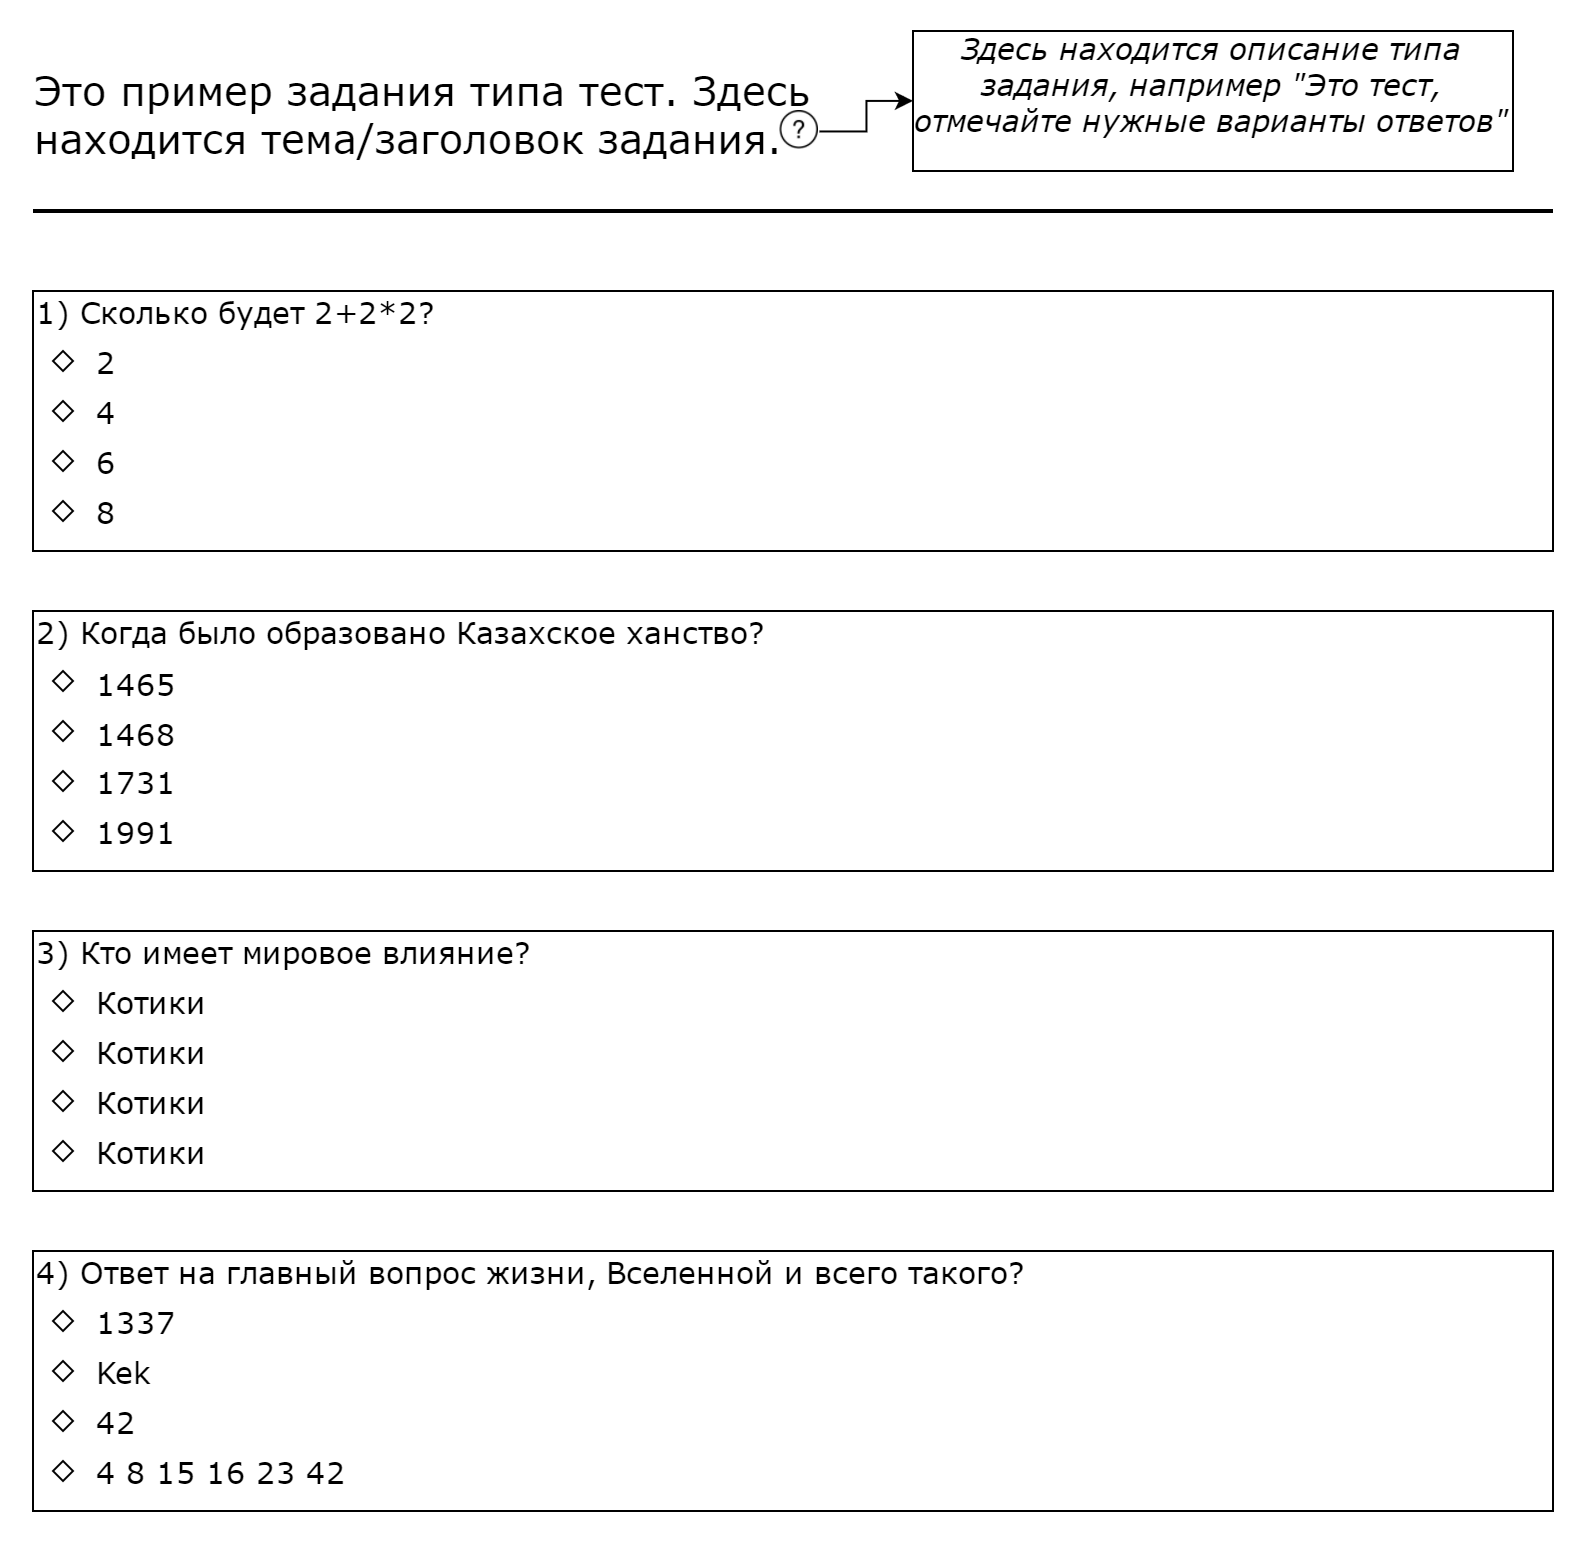

The diagram above was exported from draw.io. Its source (the exported page's mxGraphModel, read from the mxfile embedded in the PNG):
<mxGraphModel dx="1928" dy="968" grid="1" gridSize="10" guides="1" tooltips="1" connect="1" arrows="1" fold="1" page="1" pageScale="1" pageWidth="826" pageHeight="1169" background="#ffffff" math="0" shadow="0">
  <root>
    <mxCell id="0" />
    <mxCell id="1" parent="0" />
    <mxCell id="8" value="&lt;div style=&quot;text-align: left&quot;&gt;Это пример задания типа тест. Здесь находится тема/заголовок задания.&amp;nbsp;&lt;/div&gt;" style="text;html=1;strokeColor=none;fillColor=none;align=center;verticalAlign=middle;rounded=0;shadow=0;glass=0;comic=0;labelBackgroundColor=none;fontFamily=Verdana;fontSize=20;fontColor=#000000;labelPosition=center;verticalLabelPosition=middle;textDirection=ltr;whiteSpace=wrap;labelBorderColor=none;fontStyle=0" vertex="1" parent="1">
      <mxGeometry x="40" y="40" width="500" height="60" as="geometry" />
    </mxCell>
    <mxCell id="15" style="edgeStyle=orthogonalEdgeStyle;rounded=0;comic=0;html=1;exitX=1;exitY=0.5;jettySize=auto;orthogonalLoop=1;fontFamily=Verdana;fontSize=20;fontColor=#000000;" edge="1" parent="1" source="12" target="14">
      <mxGeometry relative="1" as="geometry" />
    </mxCell>
    <mxCell id="12" value="" style="shape=image;html=1;verticalAlign=top;verticalLabelPosition=bottom;labelBackgroundColor=#ffffff;imageAspect=0;aspect=fixed;image=https://cdn4.iconfinder.com/data/icons/miu/24/circle-help-question-mark-outline-stroke-128.png;rounded=0;shadow=0;glass=0;comic=0;strokeColor=#000000;strokeWidth=1;fillColor=#FFFFFF;gradientColor=none;fontFamily=Verdana;fontSize=20;fontColor=#000000;align=left;" vertex="1" parent="1">
      <mxGeometry x="413" y="70" width="20" height="20" as="geometry" />
    </mxCell>
    <mxCell id="14" value="Здесь находится описание типа задания, например &quot;Это тест, отмечайте нужные варианты ответов&quot;" style="whiteSpace=wrap;html=1;rounded=0;shadow=0;comic=0;labelBackgroundColor=none;fontFamily=Verdana;fontSize=15;fontColor=#000000;align=center;fontStyle=2;verticalAlign=middle;" vertex="1" parent="1">
      <mxGeometry x="480" y="30" width="300" height="70" as="geometry" />
    </mxCell>
    <mxCell id="16" value="" style="line;strokeWidth=2;html=1;rounded=0;shadow=0;comic=0;labelBackgroundColor=none;fontFamily=Verdana;fontSize=24;fontColor=#000000;align=center;" vertex="1" parent="1">
      <mxGeometry x="40" y="115" width="760" height="10" as="geometry" />
    </mxCell>
    <mxCell id="118" value="" style="group" vertex="1" connectable="0" parent="1">
      <mxGeometry x="40" y="160" width="760" height="130" as="geometry" />
    </mxCell>
    <mxCell id="103" value="" style="whiteSpace=wrap;html=1;rounded=0;shadow=0;comic=0;labelBackgroundColor=none;fontFamily=Verdana;fontSize=24;fontColor=#000000;align=center;" vertex="1" parent="118">
      <mxGeometry width="760" height="130" as="geometry" />
    </mxCell>
    <mxCell id="104" value="&lt;div style=&quot;text-align: left&quot;&gt;&lt;span&gt;1) Сколько будет 2+2*2?&lt;/span&gt;&lt;/div&gt;" style="text;html=1;strokeColor=none;fillColor=none;align=left;verticalAlign=middle;whiteSpace=wrap;rounded=0;shadow=0;glass=0;comic=0;labelBackgroundColor=none;fontFamily=Verdana;fontSize=15;fontColor=#000000;" vertex="1" parent="118">
      <mxGeometry width="760" height="20" as="geometry" />
    </mxCell>
    <mxCell id="110" value="" style="rhombus;whiteSpace=wrap;html=1;rounded=0;shadow=0;glass=0;comic=0;labelBackgroundColor=none;strokeColor=#000000;strokeWidth=1;fillColor=#FFFFFF;gradientColor=none;fontFamily=Verdana;fontSize=15;fontColor=#000000;align=left;" vertex="1" parent="118">
      <mxGeometry x="10" y="30" width="10" height="10" as="geometry" />
    </mxCell>
    <mxCell id="111" value="2" style="text;html=1;strokeColor=none;fillColor=none;align=left;verticalAlign=middle;whiteSpace=wrap;rounded=0;shadow=0;glass=0;comic=0;labelBackgroundColor=none;fontFamily=Verdana;fontSize=15;fontColor=#000000;" vertex="1" parent="118">
      <mxGeometry x="30" y="25" width="730" height="20" as="geometry" />
    </mxCell>
    <mxCell id="112" value="" style="rhombus;whiteSpace=wrap;html=1;rounded=0;shadow=0;glass=0;comic=0;labelBackgroundColor=none;strokeColor=#000000;strokeWidth=1;fillColor=#FFFFFF;gradientColor=none;fontFamily=Verdana;fontSize=15;fontColor=#000000;align=left;" vertex="1" parent="118">
      <mxGeometry x="10" y="55" width="10" height="10" as="geometry" />
    </mxCell>
    <mxCell id="113" value="4" style="text;html=1;strokeColor=none;fillColor=none;align=left;verticalAlign=middle;whiteSpace=wrap;rounded=0;shadow=0;glass=0;comic=0;labelBackgroundColor=none;fontFamily=Verdana;fontSize=15;fontColor=#000000;" vertex="1" parent="118">
      <mxGeometry x="30" y="50" width="730" height="20" as="geometry" />
    </mxCell>
    <mxCell id="114" value="" style="rhombus;whiteSpace=wrap;html=1;rounded=0;shadow=0;glass=0;comic=0;labelBackgroundColor=none;strokeColor=#000000;strokeWidth=1;fillColor=#FFFFFF;gradientColor=none;fontFamily=Verdana;fontSize=15;fontColor=#000000;align=left;" vertex="1" parent="118">
      <mxGeometry x="10" y="80" width="10" height="10" as="geometry" />
    </mxCell>
    <mxCell id="115" value="6" style="text;html=1;strokeColor=none;fillColor=none;align=left;verticalAlign=middle;whiteSpace=wrap;rounded=0;shadow=0;glass=0;comic=0;labelBackgroundColor=none;fontFamily=Verdana;fontSize=15;fontColor=#000000;" vertex="1" parent="118">
      <mxGeometry x="30" y="75" width="730" height="20" as="geometry" />
    </mxCell>
    <mxCell id="116" value="" style="rhombus;whiteSpace=wrap;html=1;rounded=0;shadow=0;glass=0;comic=0;labelBackgroundColor=none;strokeColor=#000000;strokeWidth=1;fillColor=#FFFFFF;gradientColor=none;fontFamily=Verdana;fontSize=15;fontColor=#000000;align=left;" vertex="1" parent="118">
      <mxGeometry x="10" y="105" width="10" height="10" as="geometry" />
    </mxCell>
    <mxCell id="117" value="8" style="text;html=1;strokeColor=none;fillColor=none;align=left;verticalAlign=middle;whiteSpace=wrap;rounded=0;shadow=0;glass=0;comic=0;labelBackgroundColor=none;fontFamily=Verdana;fontSize=15;fontColor=#000000;" vertex="1" parent="118">
      <mxGeometry x="30" y="100" width="730" height="20" as="geometry" />
    </mxCell>
    <mxCell id="121" value="" style="group" vertex="1" connectable="0" parent="1">
      <mxGeometry x="40" y="320" width="760" height="130" as="geometry" />
    </mxCell>
    <mxCell id="122" value="" style="whiteSpace=wrap;html=1;rounded=0;shadow=0;comic=0;labelBackgroundColor=none;fontFamily=Verdana;fontSize=24;fontColor=#000000;align=center;" vertex="1" parent="121">
      <mxGeometry width="760" height="130" as="geometry" />
    </mxCell>
    <mxCell id="123" value="&lt;div style=&quot;text-align: left&quot;&gt;&lt;span&gt;2) Когда было образовано Казахское ханство?&lt;/span&gt;&lt;/div&gt;" style="text;html=1;strokeColor=none;fillColor=none;align=left;verticalAlign=middle;whiteSpace=wrap;rounded=0;shadow=0;glass=0;comic=0;labelBackgroundColor=none;fontFamily=Verdana;fontSize=15;fontColor=#000000;" vertex="1" parent="121">
      <mxGeometry width="760" height="20" as="geometry" />
    </mxCell>
    <mxCell id="124" value="" style="rhombus;whiteSpace=wrap;html=1;rounded=0;shadow=0;glass=0;comic=0;labelBackgroundColor=none;strokeColor=#000000;strokeWidth=1;fillColor=#FFFFFF;gradientColor=none;fontFamily=Verdana;fontSize=15;fontColor=#000000;align=left;" vertex="1" parent="121">
      <mxGeometry x="10" y="30" width="10" height="10" as="geometry" />
    </mxCell>
    <mxCell id="125" value="1465" style="text;html=1;strokeColor=none;fillColor=none;align=left;verticalAlign=middle;whiteSpace=wrap;rounded=0;shadow=0;glass=0;comic=0;labelBackgroundColor=none;fontFamily=Verdana;fontSize=15;fontColor=#000000;" vertex="1" parent="121">
      <mxGeometry x="30" y="26" width="730" height="20" as="geometry" />
    </mxCell>
    <mxCell id="126" value="" style="rhombus;whiteSpace=wrap;html=1;rounded=0;shadow=0;glass=0;comic=0;labelBackgroundColor=none;strokeColor=#000000;strokeWidth=1;fillColor=#FFFFFF;gradientColor=none;fontFamily=Verdana;fontSize=15;fontColor=#000000;align=left;" vertex="1" parent="121">
      <mxGeometry x="10" y="55" width="10" height="10" as="geometry" />
    </mxCell>
    <mxCell id="127" value="1468" style="text;html=1;strokeColor=none;fillColor=none;align=left;verticalAlign=middle;whiteSpace=wrap;rounded=0;shadow=0;glass=0;comic=0;labelBackgroundColor=none;fontFamily=Verdana;fontSize=15;fontColor=#000000;" vertex="1" parent="121">
      <mxGeometry x="30" y="51" width="730" height="20" as="geometry" />
    </mxCell>
    <mxCell id="128" value="" style="rhombus;whiteSpace=wrap;html=1;rounded=0;shadow=0;glass=0;comic=0;labelBackgroundColor=none;strokeColor=#000000;strokeWidth=1;fillColor=#FFFFFF;gradientColor=none;fontFamily=Verdana;fontSize=15;fontColor=#000000;align=left;" vertex="1" parent="121">
      <mxGeometry x="10" y="80" width="10" height="10" as="geometry" />
    </mxCell>
    <mxCell id="129" value="1731" style="text;html=1;strokeColor=none;fillColor=none;align=left;verticalAlign=middle;whiteSpace=wrap;rounded=0;shadow=0;glass=0;comic=0;labelBackgroundColor=none;fontFamily=Verdana;fontSize=15;fontColor=#000000;" vertex="1" parent="121">
      <mxGeometry x="30" y="75" width="730" height="20" as="geometry" />
    </mxCell>
    <mxCell id="130" value="" style="rhombus;whiteSpace=wrap;html=1;rounded=0;shadow=0;glass=0;comic=0;labelBackgroundColor=none;strokeColor=#000000;strokeWidth=1;fillColor=#FFFFFF;gradientColor=none;fontFamily=Verdana;fontSize=15;fontColor=#000000;align=left;" vertex="1" parent="121">
      <mxGeometry x="10" y="105" width="10" height="10" as="geometry" />
    </mxCell>
    <mxCell id="131" value="1991" style="text;html=1;strokeColor=none;fillColor=none;align=left;verticalAlign=middle;whiteSpace=wrap;rounded=0;shadow=0;glass=0;comic=0;labelBackgroundColor=none;fontFamily=Verdana;fontSize=15;fontColor=#000000;" vertex="1" parent="121">
      <mxGeometry x="30" y="100" width="730" height="20" as="geometry" />
    </mxCell>
    <mxCell id="132" value="" style="group" vertex="1" connectable="0" parent="1">
      <mxGeometry x="40" y="480" width="760" height="130" as="geometry" />
    </mxCell>
    <mxCell id="133" value="" style="whiteSpace=wrap;html=1;rounded=0;shadow=0;comic=0;labelBackgroundColor=none;fontFamily=Verdana;fontSize=24;fontColor=#000000;align=center;" vertex="1" parent="132">
      <mxGeometry width="760" height="130" as="geometry" />
    </mxCell>
    <mxCell id="134" value="&lt;div style=&quot;text-align: left&quot;&gt;3) Кто имеет мировое влияние?&lt;/div&gt;" style="text;html=1;strokeColor=none;fillColor=none;align=left;verticalAlign=middle;whiteSpace=wrap;rounded=0;shadow=0;glass=0;comic=0;labelBackgroundColor=none;fontFamily=Verdana;fontSize=15;fontColor=#000000;" vertex="1" parent="132">
      <mxGeometry width="760" height="20" as="geometry" />
    </mxCell>
    <mxCell id="135" value="" style="rhombus;whiteSpace=wrap;html=1;rounded=0;shadow=0;glass=0;comic=0;labelBackgroundColor=none;strokeColor=#000000;strokeWidth=1;fillColor=#FFFFFF;gradientColor=none;fontFamily=Verdana;fontSize=15;fontColor=#000000;align=left;" vertex="1" parent="132">
      <mxGeometry x="10" y="30" width="10" height="10" as="geometry" />
    </mxCell>
    <mxCell id="136" value="Котики" style="text;html=1;strokeColor=none;fillColor=none;align=left;verticalAlign=middle;whiteSpace=wrap;rounded=0;shadow=0;glass=0;comic=0;labelBackgroundColor=none;fontFamily=Verdana;fontSize=15;fontColor=#000000;" vertex="1" parent="132">
      <mxGeometry x="30" y="25" width="730" height="20" as="geometry" />
    </mxCell>
    <mxCell id="137" value="" style="rhombus;whiteSpace=wrap;html=1;rounded=0;shadow=0;glass=0;comic=0;labelBackgroundColor=none;strokeColor=#000000;strokeWidth=1;fillColor=#FFFFFF;gradientColor=none;fontFamily=Verdana;fontSize=15;fontColor=#000000;align=left;" vertex="1" parent="132">
      <mxGeometry x="10" y="55" width="10" height="10" as="geometry" />
    </mxCell>
    <mxCell id="138" value="Котики" style="text;html=1;strokeColor=none;fillColor=none;align=left;verticalAlign=middle;whiteSpace=wrap;rounded=0;shadow=0;glass=0;comic=0;labelBackgroundColor=none;fontFamily=Verdana;fontSize=15;fontColor=#000000;" vertex="1" parent="132">
      <mxGeometry x="30" y="50" width="730" height="20" as="geometry" />
    </mxCell>
    <mxCell id="139" value="" style="rhombus;whiteSpace=wrap;html=1;rounded=0;shadow=0;glass=0;comic=0;labelBackgroundColor=none;strokeColor=#000000;strokeWidth=1;fillColor=#FFFFFF;gradientColor=none;fontFamily=Verdana;fontSize=15;fontColor=#000000;align=left;" vertex="1" parent="132">
      <mxGeometry x="10" y="80" width="10" height="10" as="geometry" />
    </mxCell>
    <mxCell id="140" value="Котики" style="text;html=1;strokeColor=none;fillColor=none;align=left;verticalAlign=middle;whiteSpace=wrap;rounded=0;shadow=0;glass=0;comic=0;labelBackgroundColor=none;fontFamily=Verdana;fontSize=15;fontColor=#000000;" vertex="1" parent="132">
      <mxGeometry x="30" y="75" width="730" height="20" as="geometry" />
    </mxCell>
    <mxCell id="141" value="" style="rhombus;whiteSpace=wrap;html=1;rounded=0;shadow=0;glass=0;comic=0;labelBackgroundColor=none;strokeColor=#000000;strokeWidth=1;fillColor=#FFFFFF;gradientColor=none;fontFamily=Verdana;fontSize=15;fontColor=#000000;align=left;" vertex="1" parent="132">
      <mxGeometry x="10" y="105" width="10" height="10" as="geometry" />
    </mxCell>
    <mxCell id="142" value="Котики" style="text;html=1;strokeColor=none;fillColor=none;align=left;verticalAlign=middle;whiteSpace=wrap;rounded=0;shadow=0;glass=0;comic=0;labelBackgroundColor=none;fontFamily=Verdana;fontSize=15;fontColor=#000000;" vertex="1" parent="132">
      <mxGeometry x="30" y="100" width="730" height="20" as="geometry" />
    </mxCell>
    <mxCell id="143" value="" style="group" vertex="1" connectable="0" parent="1">
      <mxGeometry x="40" y="640" width="760" height="130" as="geometry" />
    </mxCell>
    <mxCell id="144" value="" style="whiteSpace=wrap;html=1;rounded=0;shadow=0;comic=0;labelBackgroundColor=none;fontFamily=Verdana;fontSize=24;fontColor=#000000;align=center;" vertex="1" parent="143">
      <mxGeometry width="760" height="130" as="geometry" />
    </mxCell>
    <mxCell id="145" value="&lt;div style=&quot;text-align: left&quot;&gt;&lt;span&gt;4) Ответ на главный вопрос жизни, Вселенной и всего такого?&lt;/span&gt;&lt;/div&gt;" style="text;html=1;strokeColor=none;fillColor=none;align=left;verticalAlign=middle;whiteSpace=wrap;rounded=0;shadow=0;glass=0;comic=0;labelBackgroundColor=none;fontFamily=Verdana;fontSize=15;fontColor=#000000;" vertex="1" parent="143">
      <mxGeometry width="760" height="20" as="geometry" />
    </mxCell>
    <mxCell id="146" value="" style="rhombus;whiteSpace=wrap;html=1;rounded=0;shadow=0;glass=0;comic=0;labelBackgroundColor=none;strokeColor=#000000;strokeWidth=1;fillColor=#FFFFFF;gradientColor=none;fontFamily=Verdana;fontSize=15;fontColor=#000000;align=left;" vertex="1" parent="143">
      <mxGeometry x="10" y="30" width="10" height="10" as="geometry" />
    </mxCell>
    <mxCell id="147" value="1337" style="text;html=1;strokeColor=none;fillColor=none;align=left;verticalAlign=middle;whiteSpace=wrap;rounded=0;shadow=0;glass=0;comic=0;labelBackgroundColor=none;fontFamily=Verdana;fontSize=15;fontColor=#000000;" vertex="1" parent="143">
      <mxGeometry x="30" y="25" width="730" height="20" as="geometry" />
    </mxCell>
    <mxCell id="148" value="" style="rhombus;whiteSpace=wrap;html=1;rounded=0;shadow=0;glass=0;comic=0;labelBackgroundColor=none;strokeColor=#000000;strokeWidth=1;fillColor=#FFFFFF;gradientColor=none;fontFamily=Verdana;fontSize=15;fontColor=#000000;align=left;" vertex="1" parent="143">
      <mxGeometry x="10" y="55" width="10" height="10" as="geometry" />
    </mxCell>
    <mxCell id="149" value="Kek" style="text;html=1;strokeColor=none;fillColor=none;align=left;verticalAlign=middle;whiteSpace=wrap;rounded=0;shadow=0;glass=0;comic=0;labelBackgroundColor=none;fontFamily=Verdana;fontSize=15;fontColor=#000000;" vertex="1" parent="143">
      <mxGeometry x="30" y="50" width="730" height="20" as="geometry" />
    </mxCell>
    <mxCell id="150" value="" style="rhombus;whiteSpace=wrap;html=1;rounded=0;shadow=0;glass=0;comic=0;labelBackgroundColor=none;strokeColor=#000000;strokeWidth=1;fillColor=#FFFFFF;gradientColor=none;fontFamily=Verdana;fontSize=15;fontColor=#000000;align=left;" vertex="1" parent="143">
      <mxGeometry x="10" y="80" width="10" height="10" as="geometry" />
    </mxCell>
    <mxCell id="151" value="42" style="text;html=1;strokeColor=none;fillColor=none;align=left;verticalAlign=middle;whiteSpace=wrap;rounded=0;shadow=0;glass=0;comic=0;labelBackgroundColor=none;fontFamily=Verdana;fontSize=15;fontColor=#000000;" vertex="1" parent="143">
      <mxGeometry x="30" y="75" width="730" height="20" as="geometry" />
    </mxCell>
    <mxCell id="152" value="" style="rhombus;whiteSpace=wrap;html=1;rounded=0;shadow=0;glass=0;comic=0;labelBackgroundColor=none;strokeColor=#000000;strokeWidth=1;fillColor=#FFFFFF;gradientColor=none;fontFamily=Verdana;fontSize=15;fontColor=#000000;align=left;" vertex="1" parent="143">
      <mxGeometry x="10" y="105" width="10" height="10" as="geometry" />
    </mxCell>
    <mxCell id="153" value="4 8 15 16 23 42" style="text;html=1;strokeColor=none;fillColor=none;align=left;verticalAlign=middle;whiteSpace=wrap;rounded=0;shadow=0;glass=0;comic=0;labelBackgroundColor=none;fontFamily=Verdana;fontSize=15;fontColor=#000000;" vertex="1" parent="143">
      <mxGeometry x="30" y="100" width="730" height="20" as="geometry" />
    </mxCell>
  </root>
</mxGraphModel>